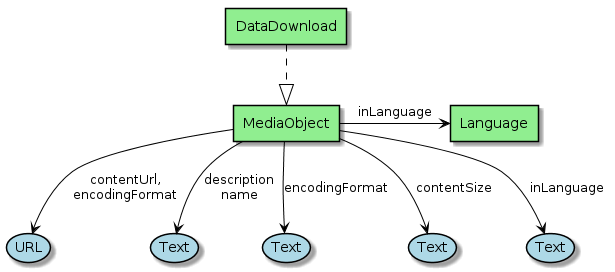

The diagram above was rendered by PlantUML. Its source (embedded in the PNG):
@startuml

skinparam usecase {
BackgroundColor LightBlue
BorderColor Black
  ArrowColor Black
  linetype Ortho
}

skinparam agent {
BackgroundColor LightGreen
BorderColor Black
ArrowColor Black
linetype Ortho
}


agent DataDownload
agent MediaObject
agent Language


MediaObject -down-> (URL) : "contentUrl,\nencodingFormat"
MediaObject -down-> (Text) : "description\nname"
MediaObject -down-> ( Text ) : "encodingFormat"
MediaObject -down-> (Text ) : "contentSize"

MediaObject -down-> (  Text ) : "inLanguage"
MediaObject -right-> Language : "inLanguage"


DataDownload .down.|> MediaObject
@enduml